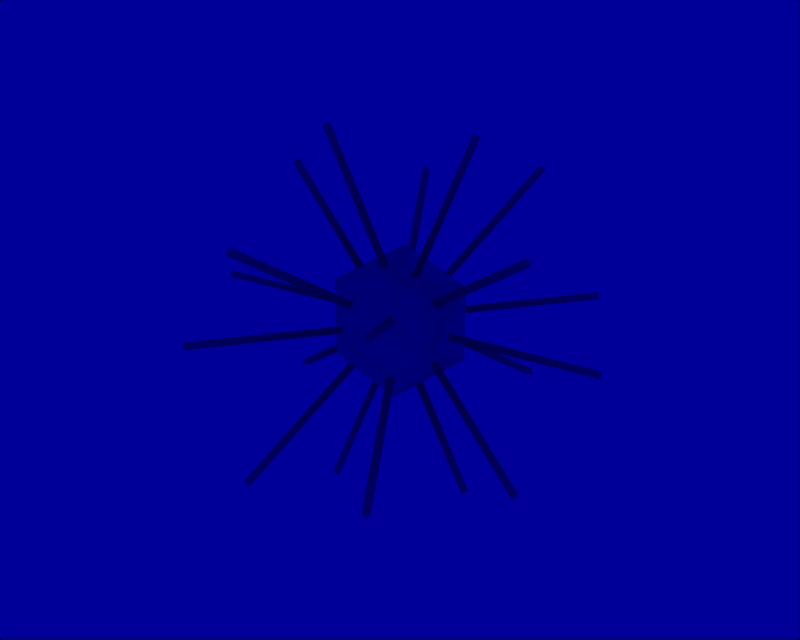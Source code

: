 # Source: sun.blend  (saved by Blender 2.43.0; exported with 4.5.12 LTS)
import bpy
from mathutils import Matrix  # noqa: F401  (used for matrix-valued properties, if any)

bpy.ops.wm.read_factory_settings(use_empty=True)
scene = bpy.context.scene
scene.name = '1'

# ---- collections
col_collection_1 = bpy.data.collections.new('Collection 1'); scene.collection.children.link(col_collection_1)

# ---- world
world_world = bpy.data.worlds.new('World'); scene.world = world_world
world_world.color = (0.0, 0.0, 0.6)
world_world.use_sun_shadow = False
world_world.sun_shadow_jitter_overblur = 0.0
world_world.cycles.sampling_method = 'MANUAL'
world_world.cycles.sample_map_resolution = 256

# ---- meshes
me_plane_001 = bpy.data.meshes.new('Plane.001')
me_plane_001.from_pydata([(0.0, 1.0, -3.423e-08), (0.7236, 0.4472, -0.5257), (-0.2764, 0.4472, -0.8506), (-0.8944, 0.4472, -1.531e-08), (-0.2764, 0.4472, 0.8506), (0.7236, 0.4472, 0.5257), (0.2764, -0.4472, -0.8506), (-0.7236, -0.4472, -0.5257), (-0.7236, -0.4472, 0.5257), (0.2764, -0.4472, 0.8506), (0.8944, -0.4472, 1.531e-08), (0.0, -1.0, 3.423e-08), (0.4025, -0.7512, 0.3828), (0.4919, -0.696, 0.3828), (0.4301, -0.696, 0.4679), (1.412, -2.285, 1.182), (1.474, -2.285, 1.096), (1.385, -2.341, 1.096), (0.6163, -0.04472, 0.3828), (0.5545, -0.04472, 0.4679), (0.5992, 0.04472, 0.4354), (2.189, -0.3305, 1.59), (2.144, -0.4199, 1.623), (2.206, -0.4199, 1.538), (0.2289, -0.04472, 0.7044), (0.2736, 0.04472, 0.6719), (0.1736, 0.04472, 0.7044), (0.7807, 0.4199, 2.573), (0.8807, 0.4199, 2.54), (0.836, 0.3305, 2.573), (0.2736, 0.696, 0.4354), (0.1736, 0.696, 0.4679), (0.2012, 0.7512, 0.3828), (0.5764, 2.341, 1.537), (0.5488, 2.285, 1.623), (0.6488, 2.285, 1.59), (-0.4301, 0.696, 0.4679), (-0.4919, 0.696, 0.3828), (-0.4025, 0.7512, 0.3828), (-1.385, 2.341, 1.096), (-1.474, 2.285, 1.096), (-1.412, 2.285, 1.182), (-0.4919, 0.696, -0.3828), (-0.4301, 0.696, -0.4679), (-0.4025, 0.7512, -0.3828), (-1.385, 2.341, -1.096), (-1.412, 2.285, -1.182), (-1.474, 2.285, -1.096), (-0.5992, -0.04472, 0.4354), (-0.5545, 0.04472, 0.4679), (-0.6163, 0.04472, 0.3828), (-2.206, 0.4199, 1.538), (-2.144, 0.4199, 1.623), (-2.189, 0.3305, 1.59), (-0.5992, -0.04472, -0.4354), (-0.6163, 0.04472, -0.3828), (-0.5545, 0.04472, -0.4679), (-2.144, 0.4199, -1.623), (-2.206, 0.4199, -1.538), (-2.189, 0.3305, -1.59), (-0.3256, -0.7512, 3.423e-09), (-0.398, -0.696, 0.05257), (-0.398, -0.696, -0.05257), (-1.612, -2.285, -0.05257), (-1.612, -2.285, 0.05257), (-1.54, -2.341, 3.423e-09), (0.4025, -0.7512, -0.3828), (0.4919, -0.696, -0.3828), (0.4301, -0.696, -0.4679), (1.412, -2.285, -1.182), (1.474, -2.285, -1.096), (1.385, -2.341, -1.096), (0.6163, -0.04472, -0.3828), (0.5545, -0.04472, -0.4679), (0.5992, 0.04472, -0.4354), (2.189, -0.3305, -1.59), (2.144, -0.4199, -1.623), (2.206, -0.4199, -1.538), (0.1736, 0.696, -0.4679), (0.2736, 0.696, -0.4354), (0.2012, 0.7512, -0.3828), (0.5764, 2.341, -1.537), (0.6488, 2.285, -1.59), (0.5488, 2.285, -1.623), (-0.2736, -0.04472, -0.6719), (-0.1736, -0.04472, -0.7044), (-0.2289, 0.04472, -0.7044), (-0.836, -0.3305, -2.573), (-0.7807, -0.4199, -2.573), (-0.8807, -0.4199, -2.54), (-0.8005, -0.04472, 0.05257), (-0.8005, -0.04472, -0.05257), (-0.8176, 0.04472, -1.531e-09), (-2.782, -0.3305, -1.531e-09), (-2.765, -0.4199, -0.05257), (-2.765, -0.4199, 0.05257), (0.2289, -0.04472, -0.7044), (0.1736, 0.04472, -0.7044), (0.2736, 0.04472, -0.6719), (0.8807, 0.4199, -2.54), (0.7807, 0.4199, -2.573), (0.836, 0.3305, -2.573), (-0.2012, -0.7512, -0.3828), (-0.2736, -0.696, -0.4354), (-0.1736, -0.696, -0.4679), (-0.5488, -2.285, -1.623), (-0.6488, -2.285, -1.59), (-0.5764, -2.341, -1.537), (-0.1736, -0.04472, 0.7044), (-0.2736, -0.04472, 0.6719), (-0.2289, 0.04472, 0.7044), (-0.836, -0.3305, 2.573), (-0.8807, -0.4199, 2.54), (-0.7807, -0.4199, 2.573), (0.8176, -0.04472, 1.531e-09), (0.8005, 0.04472, 0.05257), (0.8005, 0.04472, -0.05257), (2.765, 0.4199, -0.05257), (2.765, 0.4199, 0.05257), (2.782, 0.3305, 1.531e-09), (-0.2012, -0.7512, 0.3828), (-0.1736, -0.696, 0.4679), (-0.2736, -0.696, 0.4354), (-0.6488, -2.285, 1.59), (-0.5488, -2.285, 1.623), (-0.5764, -2.341, 1.537), (0.398, 0.696, 0.05257), (0.398, 0.696, -0.05257), (0.3256, 0.7512, -3.423e-09), (1.54, 2.341, -3.423e-09), (1.612, 2.285, -0.05257), (1.612, 2.285, 0.05257)], [], [(9, 11, 12, 14), (11, 10, 13, 12), (10, 9, 14, 13), (13, 14, 15, 16), (12, 13, 16, 17), (14, 12, 17, 15), (16, 15, 17), (9, 10, 18, 19), (5, 9, 19, 20), (10, 5, 20, 18), (18, 20, 21, 23), (20, 19, 22, 21), (19, 18, 23, 22), (22, 23, 21), (9, 5, 25, 24), (4, 9, 24, 26), (5, 4, 26, 25), (25, 26, 27, 28), (26, 24, 29, 27), (24, 25, 28, 29), (28, 27, 29), (4, 5, 30, 31), (0, 4, 31, 32), (5, 0, 32, 30), (30, 32, 33, 35), (32, 31, 34, 33), (31, 30, 35, 34), (34, 35, 33), (3, 4, 36, 37), (4, 0, 38, 36), (0, 3, 37, 38), (38, 37, 40, 39), (36, 38, 39, 41), (37, 36, 41, 40), (40, 41, 39), (2, 3, 42, 43), (3, 0, 44, 42), (0, 2, 43, 44), (44, 43, 46, 45), (42, 44, 45, 47), (43, 42, 47, 46), (46, 47, 45), (8, 4, 49, 48), (3, 8, 48, 50), (4, 3, 50, 49), (49, 50, 51, 52), (50, 48, 53, 51), (48, 49, 52, 53), (52, 51, 53), (7, 3, 55, 54), (2, 7, 54, 56), (3, 2, 56, 55), (55, 56, 57, 58), (56, 54, 59, 57), (54, 55, 58, 59), (58, 57, 59), (11, 8, 61, 60), (7, 11, 60, 62), (8, 7, 62, 61), (61, 62, 63, 64), (62, 60, 65, 63), (60, 61, 64, 65), (64, 63, 65), (11, 6, 68, 66), (10, 11, 66, 67), (6, 10, 67, 68), (68, 67, 70, 69), (67, 66, 71, 70), (66, 68, 69, 71), (69, 70, 71), (10, 6, 73, 72), (6, 1, 74, 73), (1, 10, 72, 74), (74, 72, 77, 75), (73, 74, 75, 76), (72, 73, 76, 77), (77, 76, 75), (1, 2, 78, 79), (2, 0, 80, 78), (0, 1, 79, 80), (80, 79, 82, 81), (78, 80, 81, 83), (79, 78, 83, 82), (82, 83, 81), (6, 7, 84, 85), (7, 2, 86, 84), (2, 6, 85, 86), (86, 85, 88, 87), (84, 86, 87, 89), (85, 84, 89, 88), (88, 89, 87), (7, 8, 90, 91), (8, 3, 92, 90), (3, 7, 91, 92), (92, 91, 94, 93), (90, 92, 93, 95), (91, 90, 95, 94), (94, 95, 93), (6, 2, 97, 96), (1, 6, 96, 98), (2, 1, 98, 97), (97, 98, 99, 100), (98, 96, 101, 99), (96, 97, 100, 101), (100, 99, 101), (11, 7, 103, 102), (6, 11, 102, 104), (7, 6, 104, 103), (103, 104, 105, 106), (104, 102, 107, 105), (102, 103, 106, 107), (106, 105, 107), (8, 9, 108, 109), (9, 4, 110, 108), (4, 8, 109, 110), (110, 109, 112, 111), (108, 110, 111, 113), (109, 108, 113, 112), (112, 113, 111), (10, 1, 116, 114), (5, 10, 114, 115), (1, 5, 115, 116), (116, 115, 118, 117), (115, 114, 119, 118), (114, 116, 117, 119), (117, 118, 119), (11, 9, 121, 120), (8, 11, 120, 122), (9, 8, 122, 121), (121, 122, 123, 124), (122, 120, 125, 123), (120, 121, 124, 125), (124, 123, 125), (5, 1, 127, 126), (0, 5, 126, 128), (1, 0, 128, 127), (127, 128, 129, 130), (128, 126, 131, 129), (126, 127, 130, 131), (130, 129, 131)])
me_plane_001.polygons.foreach_set('use_smooth', [True] * 140)
_uv = me_plane_001.uv_layers.new(name='UVTex')
_uv.uv.foreach_set('vector', [0.0, 1.0, 0.0, 0.0, 1.0, 0.0, 1.0, 1.0, 0.0, 1.0, 0.0, 0.0, 1.0, 0.0, 1.0, 1.0, 0.0, 1.0, 0.0, 0.0, 1.0, 0.0, 1.0, 1.0, 0.0, 1.0, 0.0, 0.0, 1.0, 0.0, 1.0, 1.0, 0.0, 1.0, 0.0, 0.0, 1.0, 0.0, 1.0, 1.0, 0.0, 1.0, 0.0, 0.0, 1.0, 0.0, 1.0, 1.0, 0.0, 1.0, 0.0, 0.0, 1.0, 0.0, 0.0, 1.0, 0.0, 0.0, 1.0, 0.0, 1.0, 1.0, 0.0, 1.0, 0.0, 0.0, 1.0, 0.0, 1.0, 1.0, 0.0, 1.0, 0.0, 0.0, 1.0, 0.0, 1.0, 1.0, 0.0, 1.0, 0.0, 0.0, 1.0, 0.0, 1.0, 1.0, 0.0, 1.0, 0.0, 0.0, 1.0, 0.0, 1.0, 1.0, 0.0, 1.0, 0.0, 0.0, 1.0, 0.0, 1.0, 1.0, 0.0, 1.0, 0.0, 0.0, 1.0, 0.0, 0.0, 1.0, 0.0, 0.0, 1.0, 0.0, 1.0, 1.0, 0.0, 1.0, 0.0, 0.0, 1.0, 0.0, 1.0, 1.0, 0.0, 1.0, 0.0, 0.0, 1.0, 0.0, 1.0, 1.0, 0.0, 1.0, 0.0, 0.0, 1.0, 0.0, 1.0, 1.0, 0.0, 1.0, 0.0, 0.0, 1.0, 0.0, 1.0, 1.0, 0.0, 1.0, 0.0, 0.0, 1.0, 0.0, 1.0, 1.0, 0.0, 1.0, 0.0, 0.0, 1.0, 0.0, 0.0, 1.0, 0.0, 0.0, 1.0, 0.0, 1.0, 1.0, 0.0, 1.0, 0.0, 0.0, 1.0, 0.0, 1.0, 1.0, 0.0, 1.0, 0.0, 0.0, 1.0, 0.0, 1.0, 1.0, 0.0, 1.0, 0.0, 0.0, 1.0, 0.0, 1.0, 1.0, 0.0, 1.0, 0.0, 0.0, 1.0, 0.0, 1.0, 1.0, 0.0, 1.0, 0.0, 0.0, 1.0, 0.0, 1.0, 1.0, 0.0, 1.0, 0.0, 0.0, 1.0, 0.0, 0.0, 1.0, 0.0, 0.0, 1.0, 0.0, 1.0, 1.0, 0.0, 1.0, 0.0, 0.0, 1.0, 0.0, 1.0, 1.0, 0.0, 1.0, 0.0, 0.0, 1.0, 0.0, 1.0, 1.0, 0.0, 1.0, 0.0, 0.0, 1.0, 0.0, 1.0, 1.0, 0.0, 1.0, 0.0, 0.0, 1.0, 0.0, 1.0, 1.0, 0.0, 1.0, 0.0, 0.0, 1.0, 0.0, 1.0, 1.0, 0.0, 1.0, 0.0, 0.0, 1.0, 0.0, 0.0, 1.0, 0.0, 0.0, 1.0, 0.0, 1.0, 1.0, 0.0, 1.0, 0.0, 0.0, 1.0, 0.0, 1.0, 1.0, 0.0, 1.0, 0.0, 0.0, 1.0, 0.0, 1.0, 1.0, 0.0, 1.0, 0.0, 0.0, 1.0, 0.0, 1.0, 1.0, 0.0, 1.0, 0.0, 0.0, 1.0, 0.0, 1.0, 1.0, 0.0, 1.0, 0.0, 0.0, 1.0, 0.0, 1.0, 1.0, 0.0, 1.0, 0.0, 0.0, 1.0, 0.0, 0.0, 1.0, 0.0, 0.0, 1.0, 0.0, 1.0, 1.0, 0.0, 1.0, 0.0, 0.0, 1.0, 0.0, 1.0, 1.0, 0.0, 1.0, 0.0, 0.0, 1.0, 0.0, 1.0, 1.0, 0.0, 1.0, 0.0, 0.0, 1.0, 0.0, 1.0, 1.0, 0.0, 1.0, 0.0, 0.0, 1.0, 0.0, 1.0, 1.0, 0.0, 1.0, 0.0, 0.0, 1.0, 0.0, 1.0, 1.0, 0.0, 1.0, 0.0, 0.0, 1.0, 0.0, 0.0, 1.0, 0.0, 0.0, 1.0, 0.0, 1.0, 1.0, 0.0, 1.0, 0.0, 0.0, 1.0, 0.0, 1.0, 1.0, 0.0, 1.0, 0.0, 0.0, 1.0, 0.0, 1.0, 1.0, 0.0, 1.0, 0.0, 0.0, 1.0, 0.0, 1.0, 1.0, 0.0, 1.0, 0.0, 0.0, 1.0, 0.0, 1.0, 1.0, 0.0, 1.0, 0.0, 0.0, 1.0, 0.0, 1.0, 1.0, 0.0, 1.0, 0.0, 0.0, 1.0, 0.0, 0.0, 1.0, 0.0, 0.0, 1.0, 0.0, 1.0, 1.0, 0.0, 1.0, 0.0, 0.0, 1.0, 0.0, 1.0, 1.0, 0.0, 1.0, 0.0, 0.0, 1.0, 0.0, 1.0, 1.0, 0.0, 1.0, 0.0, 0.0, 1.0, 0.0, 1.0, 1.0, 0.0, 1.0, 0.0, 0.0, 1.0, 0.0, 1.0, 1.0, 0.0, 1.0, 0.0, 0.0, 1.0, 0.0, 1.0, 1.0, 0.0, 1.0, 0.0, 0.0, 1.0, 0.0, 0.0, 1.0, 0.0, 0.0, 1.0, 0.0, 1.0, 1.0, 0.0, 1.0, 0.0, 0.0, 1.0, 0.0, 1.0, 1.0, 0.0, 1.0, 0.0, 0.0, 1.0, 0.0, 1.0, 1.0, 0.0, 1.0, 0.0, 0.0, 1.0, 0.0, 1.0, 1.0, 0.0, 1.0, 0.0, 0.0, 1.0, 0.0, 1.0, 1.0, 0.0, 1.0, 0.0, 0.0, 1.0, 0.0, 1.0, 1.0, 0.0, 1.0, 0.0, 0.0, 1.0, 0.0, 0.0, 1.0, 0.0, 0.0, 1.0, 0.0, 1.0, 1.0, 0.0, 1.0, 0.0, 0.0, 1.0, 0.0, 1.0, 1.0, 0.0, 1.0, 0.0, 0.0, 1.0, 0.0, 1.0, 1.0, 0.0, 1.0, 0.0, 0.0, 1.0, 0.0, 1.0, 1.0, 0.0, 1.0, 0.0, 0.0, 1.0, 0.0, 1.0, 1.0, 0.0, 1.0, 0.0, 0.0, 1.0, 0.0, 1.0, 1.0, 0.0, 1.0, 0.0, 0.0, 1.0, 0.0, 0.0, 1.0, 0.0, 0.0, 1.0, 0.0, 1.0, 1.0, 0.0, 1.0, 0.0, 0.0, 1.0, 0.0, 1.0, 1.0, 0.0, 1.0, 0.0, 0.0, 1.0, 0.0, 1.0, 1.0, 0.0, 1.0, 0.0, 0.0, 1.0, 0.0, 1.0, 1.0, 0.0, 1.0, 0.0, 0.0, 1.0, 0.0, 1.0, 1.0, 0.0, 1.0, 0.0, 0.0, 1.0, 0.0, 1.0, 1.0, 0.0, 1.0, 0.0, 0.0, 1.0, 0.0, 0.0, 1.0, 0.0, 0.0, 1.0, 0.0, 1.0, 1.0, 0.0, 1.0, 0.0, 0.0, 1.0, 0.0, 1.0, 1.0, 0.0, 1.0, 0.0, 0.0, 1.0, 0.0, 1.0, 1.0, 0.0, 1.0, 0.0, 0.0, 1.0, 0.0, 1.0, 1.0, 0.0, 1.0, 0.0, 0.0, 1.0, 0.0, 1.0, 1.0, 0.0, 1.0, 0.0, 0.0, 1.0, 0.0, 1.0, 1.0, 0.0, 1.0, 0.0, 0.0, 1.0, 0.0, 0.0, 1.0, 0.0, 0.0, 1.0, 0.0, 1.0, 1.0, 0.0, 1.0, 0.0, 0.0, 1.0, 0.0, 1.0, 1.0, 0.0, 1.0, 0.0, 0.0, 1.0, 0.0, 1.0, 1.0, 0.0, 1.0, 0.0, 0.0, 1.0, 0.0, 1.0, 1.0, 0.0, 1.0, 0.0, 0.0, 1.0, 0.0, 1.0, 1.0, 0.0, 1.0, 0.0, 0.0, 1.0, 0.0, 1.0, 1.0, 0.0, 1.0, 0.0, 0.0, 1.0, 0.0, 0.0, 1.0, 0.0, 0.0, 1.0, 0.0, 1.0, 1.0, 0.0, 1.0, 0.0, 0.0, 1.0, 0.0, 1.0, 1.0, 0.0, 1.0, 0.0, 0.0, 1.0, 0.0, 1.0, 1.0, 0.0, 1.0, 0.0, 0.0, 1.0, 0.0, 1.0, 1.0, 0.0, 1.0, 0.0, 0.0, 1.0, 0.0, 1.0, 1.0, 0.0, 1.0, 0.0, 0.0, 1.0, 0.0, 1.0, 1.0, 0.0, 1.0, 0.0, 0.0, 1.0, 0.0, 0.0, 1.0, 0.0, 0.0, 1.0, 0.0, 1.0, 1.0, 0.0, 1.0, 0.0, 0.0, 1.0, 0.0, 1.0, 1.0, 0.0, 1.0, 0.0, 0.0, 1.0, 0.0, 1.0, 1.0, 0.0, 1.0, 0.0, 0.0, 1.0, 0.0, 1.0, 1.0, 0.0, 1.0, 0.0, 0.0, 1.0, 0.0, 1.0, 1.0, 0.0, 1.0, 0.0, 0.0, 1.0, 0.0, 1.0, 1.0, 0.0, 1.0, 0.0, 0.0, 1.0, 0.0, 0.0, 1.0, 0.0, 0.0, 1.0, 0.0, 1.0, 1.0, 0.0, 1.0, 0.0, 0.0, 1.0, 0.0, 1.0, 1.0, 0.0, 1.0, 0.0, 0.0, 1.0, 0.0, 1.0, 1.0, 0.0, 1.0, 0.0, 0.0, 1.0, 0.0, 1.0, 1.0, 0.0, 1.0, 0.0, 0.0, 1.0, 0.0, 1.0, 1.0, 0.0, 1.0, 0.0, 0.0, 1.0, 0.0, 1.0, 1.0, 0.0, 1.0, 0.0, 0.0, 1.0, 0.0, 0.0, 1.0, 0.0, 0.0, 1.0, 0.0, 1.0, 1.0, 0.0, 1.0, 0.0, 0.0, 1.0, 0.0, 1.0, 1.0, 0.0, 1.0, 0.0, 0.0, 1.0, 0.0, 1.0, 1.0, 0.0, 1.0, 0.0, 0.0, 1.0, 0.0, 1.0, 1.0, 0.0, 1.0, 0.0, 0.0, 1.0, 0.0, 1.0, 1.0, 0.0, 1.0, 0.0, 0.0, 1.0, 0.0, 1.0, 1.0, 0.0, 1.0, 0.0, 0.0, 1.0, 0.0, 0.0, 1.0, 0.0, 0.0, 1.0, 0.0, 1.0, 1.0, 0.0, 1.0, 0.0, 0.0, 1.0, 0.0, 1.0, 1.0, 0.0, 1.0, 0.0, 0.0, 1.0, 0.0, 1.0, 1.0, 0.0, 1.0, 0.0, 0.0, 1.0, 0.0, 1.0, 1.0, 0.0, 1.0, 0.0, 0.0, 1.0, 0.0, 1.0, 1.0, 0.0, 1.0, 0.0, 0.0, 1.0, 0.0, 1.0, 1.0, 0.0, 1.0, 0.0, 0.0, 1.0, 0.0, 0.0, 1.0, 0.0, 0.0, 1.0, 0.0, 1.0, 1.0, 0.0, 1.0, 0.0, 0.0, 1.0, 0.0, 1.0, 1.0, 0.0, 1.0, 0.0, 0.0, 1.0, 0.0, 1.0, 1.0, 0.0, 1.0, 0.0, 0.0, 1.0, 0.0, 1.0, 1.0, 0.0, 1.0, 0.0, 0.0, 1.0, 0.0, 1.0, 1.0, 0.0, 1.0, 0.0, 0.0, 1.0, 0.0, 1.0, 1.0, 0.0, 1.0, 0.0, 0.0, 1.0, 0.0])
_ca = me_plane_001.color_attributes.new('Col', 'BYTE_COLOR', 'CORNER')
_ca.data.foreach_set('color', [1.0, 0.7835, 0.0, 1.0, 1.0, 0.7835, 0.0, 1.0, 1.0, 0.7835, 0.0, 1.0, 0.9911, 0.7758, 0.0, 1.0, 1.0, 0.7835, 0.0, 1.0, 1.0, 0.7758, 0.0, 1.0, 0.9911, 0.7758, 0.0, 1.0, 1.0, 0.7835, 0.0, 1.0, 1.0, 0.7758, 0.0, 1.0, 1.0, 0.7835, 0.0, 1.0, 0.9911, 0.7758, 0.0, 1.0, 0.9911, 0.7758, 0.0, 1.0, 0.9911, 0.7758, 0.0, 1.0, 0.9911, 0.7758, 0.0, 1.0, 0.9911, 0.7758, 0.0, 1.0, 0.9911, 0.7758, 0.0, 1.0, 1.0, 0.7835, 0.0, 1.0, 0.9911, 0.7758, 0.0, 1.0, 0.9911, 0.7758, 0.0, 1.0, 0.9911, 0.7758, 0.0, 1.0, 0.9911, 0.7758, 0.0, 1.0, 1.0, 0.7835, 0.0, 1.0, 0.9911, 0.7758, 0.0, 1.0, 0.9911, 0.7758, 0.0, 1.0, 0.9911, 0.7758, 0.0, 1.0, 0.9911, 0.7758, 0.0, 1.0, 0.9911, 0.7758, 0.0, 1.0, 1.0, 0.7835, 0.0, 1.0, 1.0, 0.7758, 0.0, 1.0, 0.9911, 0.7758, 0.0, 1.0, 1.0, 0.7835, 0.0, 1.0, 1.0, 0.7835, 0.0, 1.0, 1.0, 0.7835, 0.0, 1.0, 1.0, 0.7835, 0.0, 1.0, 1.0, 0.7835, 0.0, 1.0, 1.0, 0.7758, 0.0, 1.0, 1.0, 0.7835, 0.0, 1.0, 1.0, 0.7835, 0.0, 1.0, 0.9911, 0.7758, 0.0, 1.0, 0.9911, 0.7758, 0.0, 1.0, 1.0, 0.7835, 0.0, 1.0, 1.0, 0.7835, 0.0, 1.0, 1.0, 0.7835, 0.0, 1.0, 1.0, 0.7835, 0.0, 1.0, 1.0, 0.7835, 0.0, 1.0, 1.0, 0.7835, 0.0, 1.0, 1.0, 0.7835, 0.0, 1.0, 1.0, 0.7835, 0.0, 1.0, 0.9911, 0.7758, 0.0, 1.0, 1.0, 0.7835, 0.0, 1.0, 1.0, 0.7835, 0.0, 1.0, 1.0, 0.7835, 0.0, 1.0, 1.0, 0.7835, 0.0, 1.0, 1.0, 0.7835, 0.0, 1.0, 1.0, 0.7835, 0.0, 1.0, 1.0, 0.7835, 0.0, 1.0, 0.9911, 0.7758, 0.0, 1.0, 0.9911, 0.7758, 0.0, 1.0, 1.0, 0.7835, 0.0, 1.0, 1.0, 0.7835, 0.0, 1.0, 0.9911, 0.7758, 0.0, 1.0, 1.0, 0.7835, 0.0, 1.0, 1.0, 0.7835, 0.0, 1.0, 1.0, 0.7835, 0.0, 1.0, 1.0, 0.7835, 0.0, 1.0, 0.9911, 0.7758, 0.0, 1.0, 0.9911, 0.7758, 0.0, 1.0, 1.0, 0.7835, 0.0, 1.0, 0.9911, 0.7758, 0.0, 1.0, 0.9911, 0.7758, 0.0, 1.0, 1.0, 0.7835, 0.0, 1.0, 0.9911, 0.7758, 0.0, 1.0, 0.9911, 0.7758, 0.0, 1.0, 0.9911, 0.7758, 0.0, 1.0, 0.9911, 0.7758, 0.0, 1.0, 0.9911, 0.7758, 0.0, 1.0, 0.9911, 0.7758, 0.0, 1.0, 0.9911, 0.7758, 0.0, 1.0, 0.9911, 0.7758, 0.0, 1.0, 0.9911, 0.7758, 0.0, 1.0, 0.9911, 0.7758, 0.0, 1.0, 1.0, 0.7835, 0.0, 1.0, 1.0, 0.7835, 0.0, 1.0, 0.9911, 0.7758, 0.0, 1.0, 1.0, 0.7835, 0.0, 1.0, 1.0, 0.7835, 0.0, 1.0, 1.0, 0.7835, 0.0, 1.0, 1.0, 0.7835, 0.0, 1.0, 0.9911, 0.7758, 0.0, 1.0, 1.0, 0.7835, 0.0, 1.0, 1.0, 0.7835, 0.0, 1.0, 0.9911, 0.7758, 0.0, 1.0, 0.9911, 0.7758, 0.0, 1.0, 0.9911, 0.7758, 0.0, 1.0, 0.9911, 0.7758, 0.0, 1.0, 0.9911, 0.7758, 0.0, 1.0, 0.9911, 0.7758, 0.0, 1.0, 0.9911, 0.7758, 0.0, 1.0, 1.0, 0.7835, 0.0, 1.0, 1.0, 0.7835, 0.0, 1.0, 0.9911, 0.7758, 0.0, 1.0, 1.0, 0.7835, 0.0, 1.0, 0.9911, 0.7758, 0.0, 1.0, 0.9911, 0.7758, 0.0, 1.0, 1.0, 0.7835, 0.0, 1.0, 1.0, 0.7835, 0.0, 1.0, 0.9911, 0.7758, 0.0, 1.0, 0.9911, 0.7758, 0.0, 1.0, 1.0, 0.7835, 0.0, 1.0, 1.0, 0.7835, 0.0, 1.0, 0.9911, 0.7758, 0.0, 1.0, 1.0, 0.7835, 0.0, 1.0, 1.0, 0.7835, 0.0, 1.0, 1.0, 0.7835, 0.0, 1.0, 1.0, 0.7835, 0.0, 1.0, 0.9911, 0.7758, 0.0, 1.0, 1.0, 0.7835, 0.0, 1.0, 1.0, 0.7835, 0.0, 1.0, 1.0, 0.7835, 0.0, 1.0, 1.0, 0.7835, 0.0, 1.0, 1.0, 0.7835, 0.0, 1.0, 1.0, 0.7835, 0.0, 1.0, 1.0, 0.7835, 0.0, 1.0, 1.0, 0.7835, 0.0, 1.0, 0.9911, 0.7758, 0.0, 1.0, 1.0, 0.7835, 0.0, 1.0, 1.0, 0.7835, 0.0, 1.0, 0.9911, 0.7758, 0.0, 1.0, 1.0, 0.7835, 0.0, 1.0, 0.9911, 0.7758, 0.0, 1.0, 0.9911, 0.7758, 0.0, 1.0, 1.0, 0.7835, 0.0, 1.0, 1.0, 0.7835, 0.0, 1.0, 0.9911, 0.7758, 0.0, 1.0, 1.0, 0.7835, 0.0, 1.0, 0.9911, 0.7758, 0.0, 1.0, 1.0, 0.7835, 0.0, 1.0, 1.0, 0.7835, 0.0, 1.0, 0.9911, 0.7758, 0.0, 1.0, 1.0, 0.7835, 0.0, 1.0, 1.0, 0.7835, 0.0, 1.0, 1.0, 0.7835, 0.0, 1.0, 1.0, 0.7835, 0.0, 1.0, 1.0, 0.7835, 0.0, 1.0, 0.9911, 0.7758, 0.0, 1.0, 0.9911, 0.7758, 0.0, 1.0, 1.0, 0.7835, 0.0, 1.0, 1.0, 0.7835, 0.0, 1.0, 0.9911, 0.7758, 0.0, 1.0, 0.9911, 0.7758, 0.0, 1.0, 0.9911, 0.7758, 0.0, 1.0, 1.0, 0.7835, 0.0, 1.0, 1.0, 0.7835, 0.0, 1.0, 0.9911, 0.7758, 0.0, 1.0, 1.0, 0.7835, 0.0, 1.0, 0.9911, 0.7758, 0.0, 1.0, 1.0, 0.7835, 0.0, 1.0, 1.0, 0.7835, 0.0, 1.0, 0.9911, 0.7758, 0.0, 1.0, 0.9911, 0.7758, 0.0, 1.0, 1.0, 0.7835, 0.0, 1.0, 0.9911, 0.7758, 0.0, 1.0, 1.0, 0.7835, 0.0, 1.0, 1.0, 0.7835, 0.0, 1.0, 1.0, 0.7835, 0.0, 1.0, 0.9911, 0.7758, 0.0, 1.0, 1.0, 0.7835, 0.0, 1.0, 1.0, 0.7835, 0.0, 1.0, 0.9911, 0.7758, 0.0, 1.0, 1.0, 0.7835, 0.0, 1.0, 1.0, 0.7835, 0.0, 1.0, 1.0, 0.7835, 0.0, 1.0, 1.0, 0.7835, 0.0, 1.0, 1.0, 0.7835, 0.0, 1.0, 1.0, 0.7835, 0.0, 1.0, 1.0, 0.7835, 0.0, 1.0, 1.0, 0.7835, 0.0, 1.0, 1.0, 0.7835, 0.0, 1.0, 1.0, 0.7835, 0.0, 1.0, 0.9911, 0.7758, 0.0, 1.0, 0.9911, 0.7758, 0.0, 1.0, 1.0, 0.7835, 0.0, 1.0, 0.9911, 0.7758, 0.0, 1.0, 1.0, 0.7835, 0.0, 1.0, 1.0, 0.7835, 0.0, 1.0, 0.9911, 0.7758, 0.0, 1.0, 1.0, 0.7835, 0.0, 1.0, 1.0, 0.7835, 0.0, 1.0, 0.9911, 0.7758, 0.0, 1.0, 1.0, 0.7835, 0.0, 1.0, 1.0, 0.7835, 0.0, 1.0, 1.0, 0.7835, 0.0, 1.0, 1.0, 0.7835, 0.0, 1.0, 0.9911, 0.7758, 0.0, 1.0, 1.0, 0.7835, 0.0, 1.0, 1.0, 0.7835, 0.0, 1.0, 0.9911, 0.7758, 0.0, 1.0, 1.0, 0.7835, 0.0, 1.0, 0.9911, 0.7758, 0.0, 1.0, 0.9911, 0.7758, 0.0, 1.0, 1.0, 0.7835, 0.0, 1.0, 1.0, 0.7835, 0.0, 1.0, 0.9911, 0.7758, 0.0, 1.0, 0.9911, 0.7758, 0.0, 1.0, 1.0, 0.7835, 0.0, 1.0, 0.9911, 0.7758, 0.0, 1.0, 1.0, 0.7835, 0.0, 1.0, 1.0, 0.7835, 0.0, 1.0, 0.9911, 0.7758, 0.0, 1.0, 1.0, 0.7835, 0.0, 1.0, 1.0, 0.7835, 0.0, 1.0, 1.0, 0.7835, 0.0, 1.0, 1.0, 0.7835, 0.0, 1.0, 1.0, 0.7835, 0.0, 1.0, 0.9911, 0.7758, 0.0, 1.0, 1.0, 0.7835, 0.0, 1.0, 1.0, 0.7835, 0.0, 1.0, 1.0, 0.7835, 0.0, 1.0, 1.0, 0.7835, 0.0, 1.0, 1.0, 0.7835, 0.0, 1.0, 1.0, 0.7835, 0.0, 1.0, 1.0, 0.7835, 0.0, 1.0, 1.0, 0.7835, 0.0, 1.0, 1.0, 0.7835, 0.0, 1.0, 1.0, 0.7835, 0.0, 1.0, 1.0, 0.7835, 0.0, 1.0, 1.0, 0.7835, 0.0, 1.0, 1.0, 0.7835, 0.0, 1.0, 1.0, 0.7835, 0.0, 1.0, 1.0, 0.7835, 0.0, 1.0, 1.0, 0.7835, 0.0, 1.0, 0.9911, 0.7758, 0.0, 1.0, 1.0, 0.7835, 0.0, 1.0, 1.0, 0.7835, 0.0, 1.0, 1.0, 0.7835, 0.0, 1.0, 1.0, 0.7835, 0.0, 1.0, 1.0, 0.7835, 0.0, 1.0, 1.0, 0.7835, 0.0, 1.0, 0.9911, 0.7758, 0.0, 1.0, 1.0, 0.7835, 0.0, 1.0, 0.9911, 0.7758, 0.0, 1.0, 1.0, 0.7835, 0.0, 1.0, 1.0, 0.7835, 0.0, 1.0, 1.0, 0.7835, 0.0, 1.0, 1.0, 0.7835, 0.0, 1.0, 0.9911, 0.7758, 0.0, 1.0, 1.0, 0.7835, 0.0, 1.0, 1.0, 0.7758, 0.0, 1.0, 1.0, 0.7835, 0.0, 1.0, 1.0, 0.7835, 0.0, 1.0, 0.9911, 0.7758, 0.0, 1.0, 1.0, 0.7835, 0.0, 1.0, 1.0, 0.7758, 0.0, 1.0, 0.9911, 0.7758, 0.0, 1.0, 0.9911, 0.7758, 0.0, 1.0, 0.9911, 0.7758, 0.0, 1.0, 0.9911, 0.7758, 0.0, 1.0, 0.9911, 0.7758, 0.0, 1.0, 0.9911, 0.7758, 0.0, 1.0, 0.9911, 0.7758, 0.0, 1.0, 1.0, 0.7835, 0.0, 1.0, 1.0, 0.7835, 0.0, 1.0, 0.9911, 0.7758, 0.0, 1.0, 1.0, 0.7835, 0.0, 1.0, 0.9911, 0.7758, 0.0, 1.0, 0.9911, 0.7758, 0.0, 1.0, 1.0, 0.7835, 0.0, 1.0, 0.9911, 0.7758, 0.0, 1.0, 0.9911, 0.7758, 0.0, 1.0, 1.0, 0.7835, 0.0, 1.0, 1.0, 0.7758, 0.0, 1.0, 1.0, 0.7835, 0.0, 1.0, 0.9911, 0.7758, 0.0, 1.0, 1.0, 0.7758, 0.0, 1.0, 1.0, 0.7835, 0.0, 1.0, 1.0, 0.7835, 0.0, 1.0, 1.0, 0.7835, 0.0, 1.0, 0.9911, 0.7758, 0.0, 1.0, 1.0, 0.7835, 0.0, 1.0, 1.0, 0.7758, 0.0, 1.0, 1.0, 0.7758, 0.0, 1.0, 1.0, 0.7835, 0.0, 1.0, 1.0, 0.7835, 0.0, 1.0, 1.0, 0.7758, 0.0, 1.0, 0.9911, 0.7758, 0.0, 1.0, 1.0, 0.7835, 0.0, 1.0, 0.9911, 0.7758, 0.0, 1.0, 1.0, 0.7835, 0.0, 1.0, 1.0, 0.7835, 0.0, 1.0, 0.9911, 0.7758, 0.0, 1.0, 1.0, 0.7758, 0.0, 1.0, 0.9911, 0.7758, 0.0, 1.0, 0.9911, 0.7758, 0.0, 1.0, 0.9911, 0.7758, 0.0, 1.0, 0.9911, 0.7758, 0.0, 1.0, 0.9911, 0.7758, 0.0, 1.0, 1.0, 0.7835, 0.0, 1.0, 1.0, 0.7835, 0.0, 1.0, 0.9911, 0.7758, 0.0, 1.0, 1.0, 0.7835, 0.0, 1.0, 1.0, 0.7835, 0.0, 1.0, 0.9911, 0.7758, 0.0, 1.0, 1.0, 0.7835, 0.0, 1.0, 1.0, 0.7835, 0.0, 1.0, 1.0, 0.7835, 0.0, 1.0, 1.0, 0.7835, 0.0, 1.0, 1.0, 0.7835, 0.0, 1.0, 1.0, 0.7835, 0.0, 1.0, 1.0, 0.7835, 0.0, 1.0, 1.0, 0.7835, 0.0, 1.0, 1.0, 0.7835, 0.0, 1.0, 1.0, 0.7835, 0.0, 1.0, 1.0, 0.7835, 0.0, 1.0, 1.0, 0.7835, 0.0, 1.0, 1.0, 0.7835, 0.0, 1.0, 1.0, 0.7835, 0.0, 1.0, 1.0, 0.7835, 0.0, 1.0, 1.0, 0.7835, 0.0, 1.0, 1.0, 0.7835, 0.0, 1.0, 1.0, 0.7835, 0.0, 1.0, 1.0, 0.7835, 0.0, 1.0, 1.0, 0.7835, 0.0, 1.0, 1.0, 0.7835, 0.0, 1.0, 1.0, 0.7835, 0.0, 1.0, 1.0, 0.7835, 0.0, 1.0, 1.0, 0.7835, 0.0, 1.0, 1.0, 0.7835, 0.0, 1.0, 1.0, 0.7835, 0.0, 1.0, 1.0, 0.7835, 0.0, 1.0, 0.9911, 0.7758, 0.0, 1.0, 0.9911, 0.7758, 0.0, 1.0, 1.0, 0.7835, 0.0, 1.0, 0.9911, 0.7758, 0.0, 1.0, 1.0, 0.7835, 0.0, 1.0, 1.0, 0.7835, 0.0, 1.0, 0.9911, 0.7758, 0.0, 1.0, 0.9911, 0.7758, 0.0, 1.0, 1.0, 0.7835, 0.0, 1.0, 1.0, 0.7835, 0.0, 1.0, 0.9911, 0.7758, 0.0, 1.0, 1.0, 0.7835, 0.0, 1.0, 0.9911, 0.7758, 0.0, 1.0, 0.9911, 0.7758, 0.0, 1.0, 1.0, 0.7835, 0.0, 1.0, 1.0, 0.7835, 0.0, 1.0, 1.0, 0.7835, 0.0, 1.0, 1.0, 0.7835, 0.0, 1.0, 1.0, 0.7835, 0.0, 1.0, 1.0, 0.7835, 0.0, 1.0, 1.0, 0.7835, 0.0, 1.0, 0.9911, 0.7758, 0.0, 1.0, 1.0, 0.7835, 0.0, 1.0, 1.0, 0.7835, 0.0, 1.0, 1.0, 0.7835, 0.0, 1.0, 1.0, 0.7835, 0.0, 1.0, 1.0, 0.7835, 0.0, 1.0, 1.0, 0.7835, 0.0, 1.0, 1.0, 0.7835, 0.0, 1.0, 1.0, 0.7835, 0.0, 1.0, 1.0, 0.7835, 0.0, 1.0, 1.0, 0.7835, 0.0, 1.0, 1.0, 0.7835, 0.0, 1.0, 1.0, 0.7835, 0.0, 1.0, 1.0, 0.7835, 0.0, 1.0, 1.0, 0.7835, 0.0, 1.0, 0.9911, 0.7758, 0.0, 1.0, 1.0, 0.7835, 0.0, 1.0, 1.0, 0.7835, 0.0, 1.0, 1.0, 0.7835, 0.0, 1.0, 1.0, 0.7835, 0.0, 1.0, 0.9911, 0.7758, 0.0, 1.0, 1.0, 0.7835, 0.0, 1.0, 1.0, 0.7835, 0.0, 1.0, 0.9911, 0.7758, 0.0, 1.0, 0.9911, 0.7758, 0.0, 1.0, 0.9911, 0.7758, 0.0, 1.0, 0.9911, 0.7758, 0.0, 1.0, 1.0, 0.7835, 0.0, 1.0, 1.0, 0.7835, 0.0, 1.0, 0.9911, 0.7758, 0.0, 1.0, 0.9911, 0.7758, 0.0, 1.0, 1.0, 0.7835, 0.0, 1.0, 1.0, 0.7835, 0.0, 1.0, 1.0, 0.7835, 0.0, 1.0, 1.0, 0.7835, 0.0, 1.0, 1.0, 0.7835, 0.0, 1.0, 0.9911, 0.7758, 0.0, 1.0, 1.0, 0.7835, 0.0, 1.0, 1.0, 0.7835, 0.0, 1.0, 0.9911, 0.7758, 0.0, 1.0, 0.9911, 0.7758, 0.0, 1.0, 1.0, 0.7835, 0.0, 1.0, 1.0, 0.7835, 0.0, 1.0, 0.9911, 0.7758, 0.0, 1.0, 1.0, 0.7835, 0.0, 1.0, 1.0, 0.7835, 0.0, 1.0, 0.9911, 0.7758, 0.0, 1.0, 1.0, 0.7835, 0.0, 1.0, 1.0, 0.7835, 0.0, 1.0, 0.9911, 0.7758, 0.0, 1.0, 0.9911, 0.7758, 0.0, 1.0, 0.9911, 0.7758, 0.0, 1.0, 0.9911, 0.7758, 0.0, 1.0, 1.0, 0.7835, 0.0, 1.0, 0.9911, 0.7758, 0.0, 1.0, 1.0, 0.7835, 0.0, 1.0, 1.0, 0.7835, 0.0, 1.0, 0.9911, 0.7758, 0.0, 1.0, 1.0, 0.7835, 0.0, 1.0, 1.0, 0.7835, 0.0, 1.0, 1.0, 0.7835, 0.0, 1.0, 1.0, 0.7835, 0.0, 1.0, 0.9911, 0.7758, 0.0, 1.0, 1.0, 0.7835, 0.0, 1.0, 1.0, 0.7835, 0.0, 1.0, 0.9911, 0.7758, 0.0, 1.0, 0.9911, 0.7758, 0.0, 1.0, 0.9911, 0.7758, 0.0, 1.0, 0.9911, 0.7758, 0.0, 1.0, 0.9911, 0.7758, 0.0, 1.0, 1.0, 0.7835, 0.0, 1.0, 0.9911, 0.7758, 0.0, 1.0, 1.0, 0.7835, 0.0, 1.0, 1.0, 0.7835, 0.0, 1.0, 0.9911, 0.7758, 0.0, 1.0, 1.0, 0.7835, 0.0, 1.0, 0.9911, 0.7758, 0.0, 1.0, 1.0, 0.7835, 0.0, 1.0, 1.0, 0.7835, 0.0, 1.0, 1.0, 0.7835, 0.0, 1.0, 0.9911, 0.7758, 0.0, 1.0, 1.0, 0.7835, 0.0, 1.0, 1.0, 0.7835, 0.0, 1.0, 1.0, 0.7835, 0.0, 1.0, 1.0, 0.7758, 0.0, 1.0, 1.0, 0.7835, 0.0, 1.0, 1.0, 0.7835, 0.0, 1.0, 1.0, 0.7835, 0.0, 1.0, 0.9911, 0.7758, 0.0, 1.0, 1.0, 0.7758, 0.0, 1.0, 1.0, 0.7835, 0.0, 1.0, 1.0, 0.7835, 0.0, 1.0, 1.0, 0.7835, 0.0, 1.0, 0.9911, 0.7758, 0.0, 1.0, 0.9911, 0.7758, 0.0, 1.0, 1.0, 0.7835, 0.0, 1.0, 1.0, 0.7835, 0.0, 1.0, 0.9911, 0.7758, 0.0, 1.0, 1.0, 0.7758, 0.0, 1.0, 0.9911, 0.7758, 0.0, 1.0, 0.9911, 0.7758, 0.0, 1.0, 0.9911, 0.7758, 0.0, 1.0, 1.0, 0.7835, 0.0, 1.0, 1.0, 0.7758, 0.0, 1.0, 0.9911, 0.7758, 0.0, 1.0, 1.0, 0.7835, 0.0, 1.0, 1.0, 0.7835, 0.0, 1.0, 0.9911, 0.7758, 0.0, 1.0, 0.9911, 0.7758, 0.0, 1.0, 1.0, 0.7758, 0.0, 1.0, 1.0, 0.7835, 0.0, 1.0, 1.0, 0.7835, 0.0, 1.0, 1.0, 0.7835, 0.0, 1.0, 1.0, 0.7835, 0.0, 1.0, 1.0, 0.7758, 0.0, 1.0, 1.0, 0.7835, 0.0, 1.0, 0.9911, 0.7758, 0.0, 1.0, 1.0, 0.7835, 0.0, 1.0, 1.0, 0.7835, 0.0, 1.0, 0.9911, 0.7758, 0.0, 1.0, 1.0, 0.7835, 0.0, 1.0, 1.0, 0.7835, 0.0, 1.0, 0.9911, 0.7758, 0.0, 1.0, 1.0, 0.7835, 0.0, 1.0, 1.0, 0.7835, 0.0, 1.0, 0.9911, 0.7758, 0.0, 1.0, 1.0, 0.7835, 0.0, 1.0, 0.9911, 0.7758, 0.0, 1.0, 1.0, 0.7835, 0.0, 1.0, 1.0, 0.7835, 0.0, 1.0, 1.0, 0.7835, 0.0, 1.0, 1.0, 0.7835, 0.0, 1.0, 0.9911, 0.7758, 0.0, 1.0, 1.0, 0.7835, 0.0, 1.0, 1.0, 0.7835, 0.0, 1.0, 0.9911, 0.7758, 0.0, 1.0, 1.0, 0.7835, 0.0, 1.0, 1.0, 0.7835, 0.0, 1.0, 0.9911, 0.7758, 0.0, 1.0, 1.0, 0.7835, 0.0, 1.0, 1.0, 0.7835, 0.0, 1.0, 1.0, 0.7835, 0.0, 1.0, 1.0, 0.7835, 0.0, 1.0, 0.9911, 0.7758, 0.0, 1.0, 1.0, 0.7835, 0.0, 1.0, 1.0, 0.7835, 0.0, 1.0, 0.9911, 0.7758, 0.0, 1.0, 0.9911, 0.7758, 0.0, 1.0, 0.9911, 0.7758, 0.0, 1.0, 0.9911, 0.7758, 0.0, 1.0, 0.9911, 0.7758, 0.0, 1.0, 0.9911, 0.7758, 0.0, 1.0, 0.9911, 0.7758, 0.0, 1.0, 1.0, 0.7835, 0.0, 1.0, 1.0, 0.7835, 0.0, 1.0, 0.9911, 0.7758, 0.0, 1.0, 1.0, 0.7835, 0.0, 1.0, 0.9911, 0.7758, 0.0, 1.0, 0.9911, 0.7758, 0.0, 1.0, 1.0, 0.7835, 0.0, 1.0, 0.9911, 0.7758, 0.0, 1.0, 0.9911, 0.7758, 0.0, 1.0, 1.0, 0.7835, 0.0, 1.0, 1.0, 0.7835, 0.0, 1.0, 1.0, 0.7835, 0.0, 1.0, 1.0, 0.7835, 0.0, 1.0, 0.9911, 0.7758, 0.0, 1.0, 1.0, 0.7835, 0.0, 1.0, 1.0, 0.7835, 0.0, 1.0, 0.9911, 0.7758, 0.0, 1.0, 1.0, 0.7835, 0.0, 1.0, 1.0, 0.7835, 0.0, 1.0, 1.0, 0.7835, 0.0, 1.0, 1.0, 0.7835, 0.0, 1.0, 1.0, 0.7835, 0.0, 1.0, 1.0, 0.7835, 0.0, 1.0, 1.0, 0.7835, 0.0, 1.0, 1.0, 0.7835, 0.0, 1.0, 1.0, 0.7835, 0.0, 1.0, 1.0, 0.7835, 0.0, 1.0, 0.9911, 0.7758, 0.0, 1.0, 0.9911, 0.7758, 0.0, 1.0, 1.0, 0.7835, 0.0, 1.0, 0.9911, 0.7758, 0.0, 1.0, 1.0, 0.7835, 0.0, 1.0, 1.0, 0.7835, 0.0, 1.0, 0.9911, 0.7758, 0.0, 1.0, 1.0, 0.7835, 0.0, 1.0, 1.0, 0.7835, 0.0, 1.0, 0.9911, 0.7758, 0.0, 1.0])
me_plane_001.use_remesh_preserve_volume = False
me_plane_001.use_remesh_preserve_attributes = False
me_plane_001.use_mirror_vertex_groups = False
me_plane_001.update()

# ---- objects
ob_plane = bpy.data.objects.new('Plane', me_plane_001)

# ---- transforms, parenting, visibility, modifiers, constraints
ob_plane.location = (0.0, 0.0, 0.0)
ob_plane.lock_rotations_4d = False
ob_plane.empty_display_type = 'ARROWS'
ob_plane.color = (0.0, 0.0, 0.0, 1.0)
ob_plane.lineart.crease_threshold = 0.0

# ---- collection membership
col_collection_1.objects.link(ob_plane)

# ---- scene / render settings (as saved in the file)
scene.frame_start = 1; scene.frame_end = 250; scene.frame_set(2)
scene.render.engine = 'BLENDER_EEVEE_NEXT'
scene.render.image_settings.color_mode = 'RGB'
scene.render.image_settings.quality = 95
scene.render.image_settings.compression = 95
scene.render.resolution_x = 320
scene.render.resolution_y = 256
scene.render.fps = 25
scene.render.dither_intensity = 0.0
scene.render.use_compositing = False
scene.render.use_sequencer = False
scene.render.use_file_extension = False
scene.render.bake_margin = 2
scene.render.bake_bias = 0.0
scene.render.use_stamp_time = False
scene.render.use_stamp_date = False
scene.render.use_stamp_frame = False
scene.render.use_stamp_camera = False
scene.render.use_stamp_scene = False
scene.render.use_stamp_filename = False
scene.render.use_stamp_render_time = False
scene.render.stamp_font_size = 0
scene.cycles.use_denoising = False
scene.cycles.samples = 10
scene.cycles.sampling_pattern = 'TABULATED_SOBOL'
scene.cycles.light_sampling_threshold = 0.0
scene.cycles.use_adaptive_sampling = False
scene.cycles.use_light_tree = False
scene.cycles.blur_glossy = 0.0
scene.cycles.volume_bounces = 1
scene.cycles.pixel_filter_type = 'GAUSSIAN'
scene.cycles.sample_clamp_indirect = 0.0
scene.view_settings.view_transform = 'Raw'
bpy.context.view_layer.update()

# ---- added for rendering (the .blend has no active camera): camera
cam_auto = bpy.data.cameras.new('AutoCamera')
cam_auto.lens = 50.0
cam_auto.sensor_width = 36.0
cam_auto.clip_end = 1000.0
ob_auto_camera = bpy.data.objects.new('AutoCamera', cam_auto)
scene.collection.objects.link(ob_auto_camera)
ob_auto_camera.location = (8.24169, -9.89003, 6.59335)
ob_auto_camera.rotation_euler = (1.09748, -7.21219e-08, 0.694738)
scene.camera = ob_auto_camera
bpy.context.view_layer.update()
